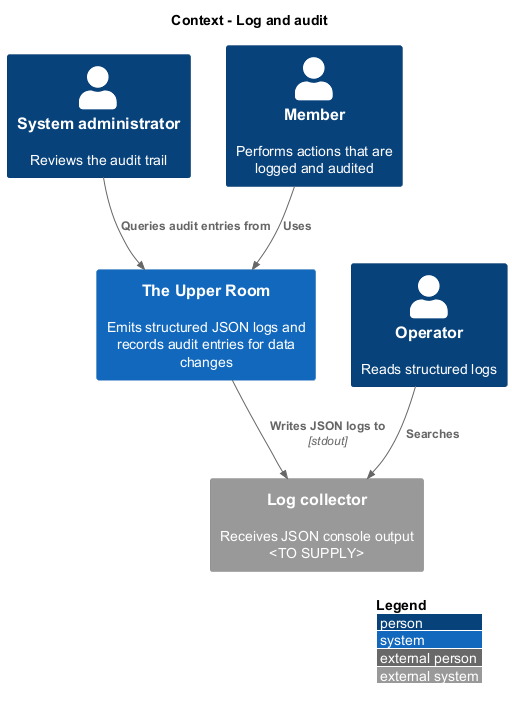

The diagram above was rendered by PlantUML. Its source (embedded in the PNG):
@startuml
!include <C4/C4_Context>
LAYOUT_WITH_LEGEND()
title Context - Log and audit
Person(admin, "System administrator", "Reviews the audit trail")
Person(ops, "Operator", "Reads structured logs")
Person(member, "Member", "Performs actions that are logged and audited")
System(room, "The Upper Room", "Emits structured JSON logs and records audit entries for data changes")
System_Ext(sink, "Log collector", "Receives JSON console output <TO SUPPLY>")
Rel(member, room, "Uses")
Rel(admin, room, "Queries audit entries from")
Rel(room, sink, "Writes JSON logs to", "stdout")
Rel(ops, sink, "Searches")
@enduml